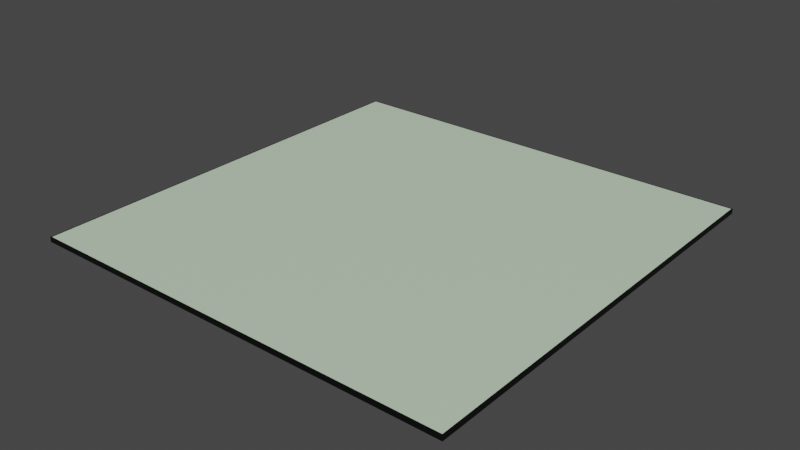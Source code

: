 # Source: CenterField.blend  (saved by Blender 3.0.42; exported with 4.5.12 LTS)
import bpy
from mathutils import Matrix  # noqa: F401  (used for matrix-valued properties, if any)

bpy.ops.wm.read_factory_settings(use_empty=True)
scene = bpy.context.scene
scene.name = 'Scene'

# ---- collections
col_collection = bpy.data.collections.new('Collection'); scene.collection.children.link(col_collection)

# ---- materials (node trees are filled in below, after node groups)
mat_back = bpy.data.materials.new('Back')
mat_back.use_transparent_shadow = False
mat_theme = bpy.data.materials.new('Theme')
mat_theme.use_transparent_shadow = False

# ---- material node trees
mat_back.use_nodes = True; mat_back.node_tree.nodes.clear()
_N = mat_back.node_tree.nodes; _L = mat_back.node_tree.links
n0 = _N.new('ShaderNodeBsdfPrincipled'); n0.name = 'Principled BSDF'; n0.location = (10, 300)
n0.distribution = 'GGX'
n0.subsurface_method = 'RANDOM_WALK_SKIN'
n0.inputs[0].default_value = (0.0, 0.0, 0.0, 1.0)
n0.inputs[3].default_value = 1.45
n0.inputs[27].default_value = (0.0, 0.0, 0.0, 1.0)
n0.inputs[28].default_value = 1.0
n1 = _N.new('ShaderNodeOutputMaterial'); n1.name = 'Material Output'; n1.location = (300, 300)
_L.new(n0.outputs[0], n1.inputs[0])
n1.is_active_output = True
mat_theme.use_nodes = True; mat_theme.node_tree.nodes.clear()
_N = mat_theme.node_tree.nodes; _L = mat_theme.node_tree.links
n0 = _N.new('ShaderNodeBsdfPrincipled'); n0.name = 'Principled BSDF'; n0.location = (10, 300)
n0.distribution = 'GGX'
n0.subsurface_method = 'RANDOM_WALK_SKIN'
n0.inputs[0].default_value = (0.6038, 0.7682, 0.5711, 1.0)
n0.inputs[3].default_value = 1.45
n0.inputs[27].default_value = (0.0, 0.0, 0.0, 1.0)
n0.inputs[28].default_value = 1.0
n1 = _N.new('ShaderNodeOutputMaterial'); n1.name = 'Material Output'; n1.location = (300, 300)
_L.new(n0.outputs[0], n1.inputs[0])
n1.is_active_output = True

# ---- world
world_world = bpy.data.worlds.new('World'); scene.world = world_world
world_world.use_nodes = True; world_world.node_tree.nodes.clear()
_N = world_world.node_tree.nodes; _L = world_world.node_tree.links
n0 = _N.new('ShaderNodeOutputWorld'); n0.name = 'World Output'; n0.location = (300, 300)
n1 = _N.new('ShaderNodeBackground'); n1.name = 'Background'; n1.location = (10, 300)
n1.inputs[0].default_value = (0.05088, 0.05088, 0.05088, 1.0)
_L.new(n1.outputs[0], n0.inputs[0])
n0.is_active_output = True
world_world.color = (0.05088, 0.05088, 0.05088)
world_world.use_sun_shadow = False
world_world.sun_shadow_jitter_overblur = 0.0

# ---- meshes
me_cube_001 = bpy.data.meshes.new('Cube.001')
me_cube_001.from_pydata([(-1.0, -1.0, -1.0), (-1.0, 1.0, -1.0), (1.0, -1.0, -1.0), (1.0, 1.0, -1.0), (-1.0, -1.0, 3.0), (-1.0, 1.0, 3.0), (1.0, 1.0, 3.0), (1.0, -1.0, 3.0), (0.9944, -1.0, 3.0), (0.9944, 1.0, 3.0), (-0.9944, 1.0, 3.0), (-0.9944, -1.0, 3.0), (1.0, 0.9944, 3.0), (-1.0, 0.9944, 3.0), (0.9944, 0.9944, 3.0), (-0.9944, 0.9944, 3.0), (1.0, -0.9944, 3.0), (-1.0, -0.9944, 3.0), (0.9944, -0.9944, 3.0), (-0.9944, -0.9944, 3.0)], [], [(6, 3, 1, 5, 10, 9), (5, 1, 0, 4, 17, 13), (18, 8, 7, 16), (6, 12, 16, 7, 2, 3), (14, 18, 16, 12), (7, 8, 11, 4, 0, 2), (2, 0, 1, 3), (17, 19, 15, 13), (17, 4, 11, 19), (19, 11, 8, 18), (9, 14, 12, 6), (10, 15, 14, 9), (5, 13, 15, 10), (19, 18, 14, 15)])
me_cube_001.polygons.foreach_set('material_index', [0, 0, 0, 0, 0, 0, 0, 0, 0, 0, 0, 0, 0, 1])
_uv = me_cube_001.uv_layers.new(name='UVMap')
_uv.uv.foreach_set('vector', [0.625, 0.5, 0.375, 0.5, 0.375, 0.25, 0.625, 0.25, 0.625, 0.2563, 0.625, 0.4937, 0.625, 0.25, 0.375, 0.25, 0.375, 0.0, 0.625, 0.0, 0.625, 0.00625, 0.625, 0.2437, 0.6313, 0.7438, 0.6313, 0.75, 0.625, 0.75, 0.625, 0.7438, 0.625, 0.5, 0.625, 0.5063, 0.625, 0.7438, 0.625, 0.75, 0.375, 0.75, 0.375, 0.5, 0.6313, 0.5063, 0.6313, 0.7438, 0.625, 0.7438, 0.625, 0.5063, 0.625, 0.75, 0.625, 0.7563, 0.625, 0.9937, 0.625, 1.0, 0.375, 1.0, 0.375, 0.75, 0.375, 0.75, 0.125, 0.75, 0.125, 0.5, 0.375, 0.5, 0.875, 0.7438, 0.8687, 0.7438, 0.8687, 0.5063, 0.875, 0.5063, 0.875, 0.7438, 0.875, 0.75, 0.8688, 0.75, 0.8687, 0.7438, 0.8687, 0.7438, 0.8688, 0.75, 0.6313, 0.75, 0.6313, 0.7438, 0.6313, 0.5, 0.6313, 0.5063, 0.625, 0.5063, 0.625, 0.5, 0.8687, 0.5, 0.8687, 0.5063, 0.6313, 0.5063, 0.6313, 0.5, 0.875, 0.5, 0.875, 0.5063, 0.8687, 0.5063, 0.8687, 0.5, 0.8687, 0.7438, 0.6313, 0.7438, 0.6313, 0.5063, 0.8687, 0.5063])
me_cube_001.materials.append(mat_back)
me_cube_001.materials.append(mat_theme)
me_cube_001.use_remesh_fix_poles = True
me_cube_001.use_remesh_preserve_attributes = False
me_cube_001.update()

# ---- objects
ob_centerfield = bpy.data.objects.new('CenterField', me_cube_001)

# ---- transforms, parenting, visibility, modifiers, constraints
ob_centerfield.location = (0.0, 0.0, 0.025)
ob_centerfield.scale = (9.0, 9.0, 0.05)

# ---- collection membership
col_collection.objects.link(ob_centerfield)

# ---- scene / render settings (as saved in the file)
scene.frame_start = 1; scene.frame_end = 250; scene.frame_set(1)
scene.render.engine = 'BLENDER_EEVEE_NEXT'
scene.cycles.sampling_pattern = 'TABULATED_SOBOL'
scene.cycles.use_light_tree = False
scene.view_settings.view_transform = 'Filmic'
bpy.context.view_layer.update()

# ---- added for rendering (the .blend has no active camera and no usable light): camera, sun
cam_auto = bpy.data.cameras.new('AutoCamera')
cam_auto.lens = 50.0
cam_auto.sensor_width = 36.0
cam_auto.clip_end = 1000.0
ob_auto_camera = bpy.data.objects.new('AutoCamera', cam_auto)
scene.collection.objects.link(ob_auto_camera)
ob_auto_camera.location = (23.5531, -28.2637, 18.9175)
ob_auto_camera.rotation_euler = (1.09748, -7.21219e-08, 0.694738)
scene.camera = ob_auto_camera
light_auto_sun = bpy.data.lights.new('AutoSun', 'SUN')
light_auto_sun.energy = 3.0
light_auto_sun.angle = 0.0523599
ob_auto_sun = bpy.data.objects.new('AutoSun', light_auto_sun)
scene.collection.objects.link(ob_auto_sun)
ob_auto_sun.rotation_euler = (0.872665, 0.174533, 0.523599)
bpy.context.view_layer.update()
